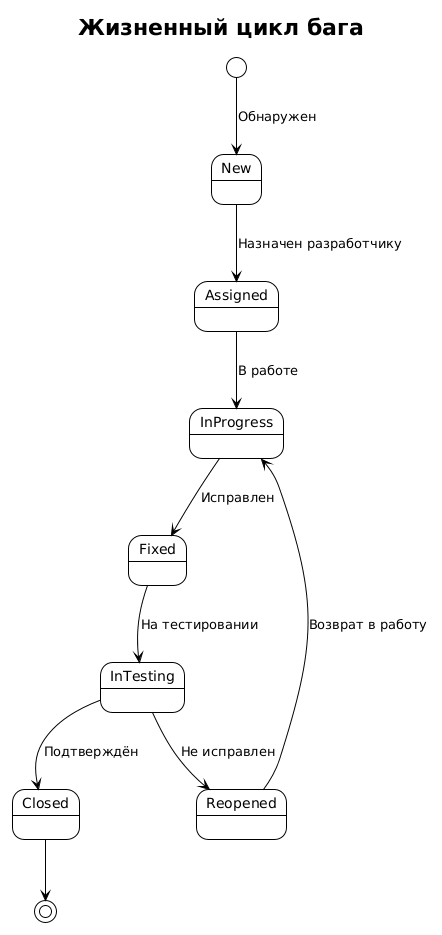

The diagram above was rendered by PlantUML. Its source (embedded in the PNG):
@startuml
!theme plain
title Жизненный цикл бага

[*] --> New : Обнаружен
New --> Assigned : Назначен разработчику
Assigned --> InProgress : В работе
InProgress --> Fixed : Исправлен
Fixed --> InTesting : На тестировании
InTesting --> Closed : Подтверждён
InTesting --> Reopened : Не исправлен
Reopened --> InProgress : Возврат в работу
Closed --> [*]
@enduml